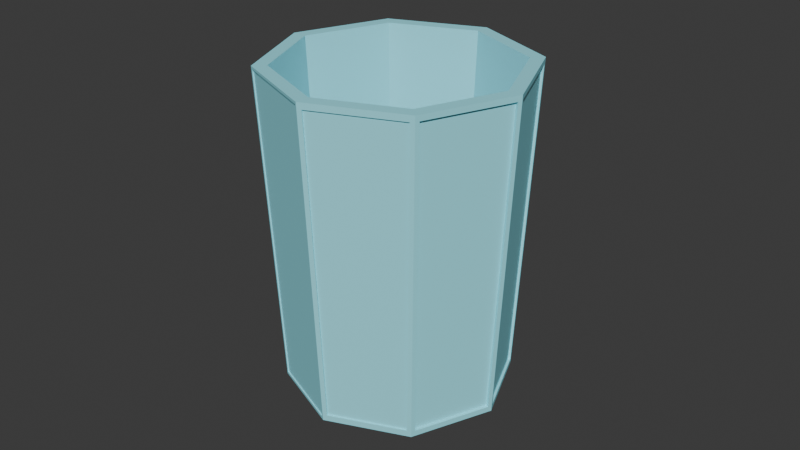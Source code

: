 # Source: cup_c.blend  (saved by Blender 4.2.66; exported with 4.5.12 LTS)
import bpy
from mathutils import Matrix  # noqa: F401  (used for matrix-valued properties, if any)

bpy.ops.wm.read_factory_settings(use_empty=True)
scene = bpy.context.scene
scene.name = 'Scene'

# ---- collections
col_collection = bpy.data.collections.new('Collection'); scene.collection.children.link(col_collection)

# ---- materials (node trees are filled in below, after node groups)
mat_material_001 = bpy.data.materials.new('Material.001')

# ---- material node trees
mat_material_001.use_nodes = True; mat_material_001.node_tree.nodes.clear()
_N = mat_material_001.node_tree.nodes; _L = mat_material_001.node_tree.links
n0 = _N.new('ShaderNodeBsdfPrincipled'); n0.name = 'Principled BSDF'; n0.location = (10, 300)
n0.inputs[0].default_value = (0.333, 0.895, 1.0, 1.0)
n1 = _N.new('ShaderNodeOutputMaterial'); n1.name = 'Material Output'; n1.location = (300, 300)
_L.new(n0.outputs[0], n1.inputs[0])
n1.is_active_output = True

# ---- world
world_world = bpy.data.worlds.new('World'); scene.world = world_world
world_world.use_nodes = True; world_world.node_tree.nodes.clear()
_N = world_world.node_tree.nodes; _L = world_world.node_tree.links
n0 = _N.new('ShaderNodeOutputWorld'); n0.name = 'World Output'; n0.location = (300, 300)
n1 = _N.new('ShaderNodeBackground'); n1.name = 'Background'; n1.location = (10, 300)
n1.inputs[0].default_value = (0.05088, 0.05088, 0.05088, 1.0)
_L.new(n1.outputs[0], n0.inputs[0])
n0.is_active_output = True
world_world.color = (0.05088, 0.05088, 0.05088)
world_world.sun_shadow_jitter_overblur = 0.0

# ---- meshes
me_cylinder = bpy.data.meshes.new('Cylinder')
me_cylinder.from_pydata([(-4.999e-08, -100.0, -102.4), (0.0, 100.0, -100.0), (72.44, -100.0, -72.44), (70.71, 100.0, -70.71), (102.4, -100.0, 9.998e-08), (100.0, 100.0, 0.0), (72.44, -100.0, 72.44), (70.71, 100.0, 70.71), (-4.999e-08, -100.0, 102.4), (-2.503, 97.3, 99.17), (-72.44, -100.0, 72.44), (-68.35, 97.3, 71.89), (-102.4, -100.0, 9.998e-08), (-100.0, 100.0, 0.0), (-72.44, -100.0, -72.44), (-70.71, 100.0, -70.71), (-4.999e-08, -100.0, -115.0), (81.34, -100.0, -81.34), (115.0, -100.0, 9.998e-08), (81.34, -100.0, 81.34), (-2.503, -97.3, 113.8), (-78.69, -97.3, 82.23), (-115.0, -100.0, 9.998e-08), (-81.34, -100.0, -81.34), (-2.012e-05, 85.55, -89.06), (62.97, 85.55, -62.97), (89.06, 85.55, 0.0), (62.97, 85.55, 62.97), (-2.012e-05, 85.55, 89.06), (-62.97, 85.55, 62.97), (-89.06, 85.55, 0.0), (-62.97, 85.55, -62.97), (-77.5, -96.08, -82.63), (-67.29, 96.08, -72.42), (-3.632, 96.08, -98.79), (-3.632, -96.08, -113.2), (-113.4, -96.42, -3.313), (-98.9, 96.42, -3.313), (-72.27, 96.42, -67.59), (-82.52, -96.42, -77.84), (-82.45, -96.65, 78.05), (-72.18, 96.65, 67.78), (-98.96, 96.65, 3.108), (-113.5, -96.65, 3.108), (0.0, 100.0, 100.0), (-4.999e-08, -100.0, 115.0), (-81.34, -100.0, 81.34), (-70.71, 100.0, 70.71), (79.03, -97.65, 82.12), (68.66, 97.65, 71.74), (2.179, 97.65, 99.27), (2.179, -97.65, 114.0), (114.0, -97.85, 1.995), (99.34, 97.85, 1.995), (71.65, 97.85, 68.83), (82.05, -97.85, 79.23), (81.95, -98.14, -79.52), (71.52, 98.14, -69.09), (99.43, 98.14, -1.719), (114.2, -98.14, -1.719), (1.66, -98.21, -114.2), (1.66, 98.21, -99.45), (69.15, 98.21, -71.49), (79.58, -98.21, -81.93), (-66.74, 96.03, -71.09), (-76.95, -96.13, -81.3), (-3.081, -96.13, -111.9), (-3.081, 96.03, -97.46), (-96.56, 96.34, -2.345), (-111.1, -96.51, -2.345), (-80.18, -96.51, -76.87), (-69.94, 96.34, -66.62), (-70.23, 96.57, 66.97), (-80.5, -96.72, 77.24), (-111.5, -96.72, 2.3), (-97.02, 96.57, 2.3), (-1.996, 97.25, 97.94), (-1.996, -97.34, 112.6), (-78.19, -97.34, 81.01), (-67.84, 97.25, 70.67), (68.11, 97.6, 70.41), (78.48, -97.7, 80.79), (1.63, -97.7, 112.6), (1.63, 97.6, 97.95), (98.63, 97.82, 1.703), (113.3, -97.87, 1.703), (81.35, -97.87, 78.94), (70.95, 97.82, 68.54), (70.2, 98.1, -68.54), (80.63, -98.19, -78.97), (112.9, -98.19, -1.173), (98.11, 98.1, -1.173), (1.267, -98.24, -113.3), (1.267, 98.17, -98.5), (79.19, -98.24, -80.98), (68.75, 98.17, -70.54)], [], [(62, 63, 94, 95), (57, 58, 91, 88), (55, 52, 85, 86), (50, 51, 82, 83), (9, 11, 79, 76), (42, 43, 74, 75), (3, 1, 15, 13, 47, 44, 7, 5), (36, 37, 68, 69), (33, 34, 67, 64), (2, 4, 26, 25), (2, 0, 16, 17), (4, 2, 17, 18), (6, 4, 18, 19), (8, 6, 19, 45), (10, 8, 45, 46), (12, 10, 46, 22), (14, 12, 22, 23), (0, 14, 23, 16), (24, 25, 26, 27, 28, 29, 30, 31), (12, 14, 31, 30), (8, 10, 29, 28), (4, 6, 27, 26), (0, 2, 25, 24), (14, 0, 24, 31), (10, 12, 30, 29), (6, 8, 28, 27), (23, 15, 33, 32), (15, 1, 34, 33), (1, 16, 35, 34), (16, 23, 32, 35), (22, 13, 37, 36), (13, 15, 38, 37), (15, 23, 39, 38), (23, 22, 36, 39), (46, 47, 41, 40), (47, 13, 42, 41), (13, 22, 43, 42), (22, 46, 40, 43), (9, 20, 45, 44), (20, 21, 46, 45), (11, 9, 44, 47), (21, 11, 47, 46), (19, 7, 49, 48), (7, 44, 50, 49), (44, 45, 51, 50), (45, 19, 48, 51), (18, 5, 53, 52), (5, 7, 54, 53), (7, 19, 55, 54), (19, 18, 52, 55), (17, 3, 57, 56), (3, 5, 58, 57), (5, 18, 59, 58), (18, 17, 56, 59), (16, 1, 61, 60), (1, 3, 62, 61), (3, 17, 63, 62), (17, 16, 60, 63), (65, 64, 67, 66), (32, 33, 64, 65), (34, 35, 66, 67), (35, 32, 65, 66), (69, 68, 71, 70), (38, 39, 70, 71), (39, 36, 69, 70), (37, 38, 71, 68), (73, 72, 75, 74), (43, 40, 73, 74), (41, 42, 75, 72), (40, 41, 72, 73), (77, 76, 79, 78), (20, 9, 76, 77), (11, 21, 78, 79), (21, 20, 77, 78), (81, 80, 83, 82), (51, 48, 81, 82), (49, 50, 83, 80), (48, 49, 80, 81), (85, 84, 87, 86), (53, 54, 87, 84), (52, 53, 84, 85), (54, 55, 86, 87), (89, 88, 91, 90), (56, 57, 88, 89), (58, 59, 90, 91), (59, 56, 89, 90), (92, 93, 95, 94), (63, 60, 92, 94), (61, 62, 95, 93), (60, 61, 93, 92)])
me_cylinder.polygons.foreach_set('use_smooth', [True] * 90)
_k = set([(0, 2), (0, 14), (0, 24), (1, 3), (1, 15), (1, 16), (2, 4), (2, 25), (3, 5), (3, 17), (4, 6), (4, 26), (5, 7), (5, 18), (6, 8), (6, 27), (7, 19), (7, 44), (8, 10), (8, 28), (9, 11), (9, 20), (9, 76), (10, 12), (10, 29), (11, 21), (11, 79), (12, 14), (12, 30), (13, 15), (13, 22), (13, 47), (14, 31), (15, 23), (16, 17), (16, 23), (17, 18), (18, 19), (19, 45), (20, 21), (20, 77), (21, 78), (22, 23), (22, 46), (24, 25), (24, 31), (25, 26), (26, 27), (27, 28), (28, 29), (29, 30), (30, 31), (32, 33), (32, 35), (32, 65), (33, 34), (33, 64), (34, 35), (34, 67), (35, 66), (36, 37), (36, 39), (36, 69), (37, 38), (37, 68), (38, 39), (38, 71), (39, 70), (40, 41), (40, 43), (40, 73), (41, 42), (41, 72), (42, 43), (42, 75), (43, 74), (44, 45), (44, 47), (45, 46), (46, 47), (48, 49), (48, 51), (48, 81), (49, 50), (49, 80), (50, 51), (50, 83), (51, 82), (52, 53), (52, 55), (52, 85), (53, 54), (53, 84), (54, 55), (54, 87), (55, 86), (56, 57), (56, 59), (56, 89), (57, 58), (57, 88), (58, 59), (58, 91), (59, 90), (60, 61), (60, 63), (60, 92), (61, 62), (61, 93), (62, 63), (62, 95), (63, 94), (64, 65), (64, 67), (65, 66), (66, 67), (68, 69), (68, 71), (69, 70), (70, 71), (72, 73), (72, 75), (73, 74), (74, 75), (76, 77), (76, 79), (77, 78), (78, 79), (80, 81), (80, 83), (81, 82), (82, 83), (84, 85), (84, 87), (85, 86), (86, 87), (88, 89), (88, 91), (89, 90), (90, 91), (92, 93), (92, 94), (93, 95), (94, 95)])
me_cylinder.attributes.new('sharp_edge', 'BOOLEAN', 'EDGE').data.foreach_set('value', [ (min(e.vertices), max(e.vertices)) in _k for e in me_cylinder.edges])
_uv = me_cylinder.uv_layers.new(name='UVMap')
_uv.uv.foreach_set('vector', [0.8779, 0.9955, 0.8776, 0.5045, 0.8776, 0.5045, 0.8779, 0.9955, 0.872, 0.9954, 0.753, 0.9954, 0.753, 0.9954, 0.872, 0.9954, 0.6281, 0.5054, 0.7469, 0.5054, 0.7469, 0.5054, 0.6281, 0.5054, 0.5038, 0.9941, 0.5034, 0.5059, 0.5034, 0.5059, 0.5038, 0.9941, 0.4956, 0.9932, 0.3794, 0.9932, 0.3794, 0.9932, 0.4956, 0.9932, 0.2554, 0.9916, 0.2548, 0.5084, 0.2548, 0.5084, 0.2554, 0.9916, 0.4197, 0.4197, 0.25, 0.49, 0.08029, 0.4197, 0.01, 0.25, 0.08029, 0.08029, 0.25, 0.01, 0.4197, 0.08029, 0.49, 0.25, 0.2448, 0.5089, 0.2442, 0.9911, 0.2442, 0.9911, 0.2448, 0.5089, 0.1187, 0.9902, 0.006325, 0.9902, 0.006325, 0.9902, 0.1187, 0.9902, 0.9011, 0.4011, 0.9637, 0.25, 0.9637, 0.25, 0.9011, 0.4011, 0.9011, 0.4011, 0.75, 0.4637, 0.75, 0.49, 0.9197, 0.4197, 0.9637, 0.25, 0.9011, 0.4011, 0.9197, 0.4197, 0.99, 0.25, 0.9011, 0.09886, 0.9637, 0.25, 0.99, 0.25, 0.9197, 0.08029, 0.75, 0.03626, 0.9011, 0.09886, 0.9197, 0.08029, 0.75, 0.01, 0.5989, 0.09886, 0.75, 0.03626, 0.75, 0.01, 0.5803, 0.08029, 0.5363, 0.25, 0.5989, 0.09886, 0.5803, 0.08029, 0.51, 0.25, 0.5989, 0.4011, 0.5363, 0.25, 0.51, 0.25, 0.5803, 0.4197, 0.75, 0.4637, 0.5989, 0.4011, 0.5803, 0.4197, 0.75, 0.49, 0.75, 0.4637, 0.9011, 0.4011, 0.9637, 0.25, 0.9011, 0.09886, 0.75, 0.03626, 0.5989, 0.09886, 0.5363, 0.25, 0.5989, 0.4011, 0.5363, 0.25, 0.5989, 0.4011, 0.5989, 0.4011, 0.5363, 0.25, 0.75, 0.03626, 0.5989, 0.09886, 0.5989, 0.09886, 0.75, 0.03626, 0.9637, 0.25, 0.9011, 0.09886, 0.9011, 0.09886, 0.9637, 0.25, 0.75, 0.4637, 0.9011, 0.4011, 0.9011, 0.4011, 0.75, 0.4637, 0.5989, 0.4011, 0.75, 0.4637, 0.75, 0.4637, 0.5989, 0.4011, 0.5989, 0.09886, 0.5363, 0.25, 0.5363, 0.25, 0.5989, 0.09886, 0.9011, 0.09886, 0.75, 0.03626, 0.75, 0.03626, 0.9011, 0.09886, 0.125, 0.5, 0.125, 1.0, 0.1187, 0.9902, 0.1193, 0.5098, 0.125, 1.0, 0.0, 1.0, 0.006325, 0.9902, 0.1187, 0.9902, 0.0, 1.0, 0.0, 0.5, 0.005659, 0.5098, 0.006325, 0.9902, 0.0, 0.5, 0.125, 0.5, 0.1193, 0.5098, 0.005659, 0.5098, 0.25, 0.5, 0.25, 1.0, 0.2442, 0.9911, 0.2448, 0.5089, 0.25, 1.0, 0.125, 1.0, 0.1308, 0.9911, 0.2442, 0.9911, 0.125, 1.0, 0.125, 0.5, 0.1302, 0.5089, 0.1308, 0.9911, 0.125, 0.5, 0.25, 0.5, 0.2448, 0.5089, 0.1302, 0.5089, 0.375, 0.5, 0.375, 1.0, 0.3696, 0.9916, 0.3702, 0.5084, 0.375, 1.0, 0.25, 1.0, 0.2554, 0.9916, 0.3696, 0.9916, 0.25, 1.0, 0.25, 0.5, 0.2548, 0.5084, 0.2554, 0.9916, 0.25, 0.5, 0.375, 0.5, 0.3702, 0.5084, 0.2548, 0.5084, 0.4956, 0.9932, 0.4961, 0.5068, 0.5, 0.5, 0.5, 1.0, 0.4961, 0.5068, 0.3789, 0.5068, 0.375, 0.5, 0.5, 0.5, 0.3794, 0.9932, 0.4956, 0.9932, 0.5, 1.0, 0.375, 1.0, 0.3789, 0.5068, 0.3794, 0.9932, 0.375, 1.0, 0.375, 0.5, 0.625, 0.5, 0.625, 1.0, 0.6212, 0.9941, 0.6216, 0.5059, 0.625, 1.0, 0.5, 1.0, 0.5038, 0.9941, 0.6212, 0.9941, 0.5, 1.0, 0.5, 0.5, 0.5034, 0.5059, 0.5038, 0.9941, 0.5, 0.5, 0.625, 0.5, 0.6216, 0.5059, 0.5034, 0.5059, 0.75, 0.5, 0.75, 1.0, 0.7465, 0.9946, 0.7469, 0.5054, 0.75, 1.0, 0.625, 1.0, 0.6285, 0.9946, 0.7465, 0.9946, 0.625, 1.0, 0.625, 0.5, 0.6281, 0.5054, 0.6285, 0.9946, 0.625, 0.5, 0.75, 0.5, 0.7469, 0.5054, 0.6281, 0.5054, 0.875, 0.5, 0.875, 1.0, 0.872, 0.9954, 0.8723, 0.5046, 0.875, 1.0, 0.75, 1.0, 0.753, 0.9954, 0.872, 0.9954, 0.75, 1.0, 0.75, 0.5, 0.7527, 0.5046, 0.753, 0.9954, 0.75, 0.5, 0.875, 0.5, 0.8723, 0.5046, 0.7527, 0.5046, 1.0, 0.5, 1.0, 1.0, 0.9971, 0.9955, 0.9974, 0.5045, 1.0, 1.0, 0.875, 1.0, 0.8779, 0.9955, 0.9971, 0.9955, 0.875, 1.0, 0.875, 0.5, 0.8776, 0.5045, 0.8779, 0.9955, 0.875, 0.5, 1.0, 0.5, 0.9974, 0.5045, 0.8776, 0.5045, 0.1193, 0.5098, 0.1187, 0.9902, 0.006325, 0.9902, 0.005659, 0.5098, 0.1193, 0.5098, 0.1187, 0.9902, 0.1187, 0.9902, 0.1193, 0.5098, 0.006325, 0.9902, 0.005659, 0.5098, 0.005659, 0.5098, 0.006325, 0.9902, 0.005659, 0.5098, 0.1193, 0.5098, 0.1193, 0.5098, 0.005659, 0.5098, 0.2448, 0.5089, 0.2442, 0.9911, 0.1308, 0.9911, 0.1302, 0.5089, 0.1308, 0.9911, 0.1302, 0.5089, 0.1302, 0.5089, 0.1308, 0.9911, 0.1302, 0.5089, 0.2448, 0.5089, 0.2448, 0.5089, 0.1302, 0.5089, 0.2442, 0.9911, 0.1308, 0.9911, 0.1308, 0.9911, 0.2442, 0.9911, 0.3702, 0.5084, 0.3696, 0.9916, 0.2554, 0.9916, 0.2548, 0.5084, 0.2548, 0.5084, 0.3702, 0.5084, 0.3702, 0.5084, 0.2548, 0.5084, 0.3696, 0.9916, 0.2554, 0.9916, 0.2554, 0.9916, 0.3696, 0.9916, 0.3702, 0.5084, 0.3696, 0.9916, 0.3696, 0.9916, 0.3702, 0.5084, 0.4961, 0.5068, 0.4956, 0.9932, 0.3794, 0.9932, 0.3789, 0.5068, 0.4961, 0.5068, 0.4956, 0.9932, 0.4956, 0.9932, 0.4961, 0.5068, 0.3794, 0.9932, 0.3789, 0.5068, 0.3789, 0.5068, 0.3794, 0.9932, 0.3789, 0.5068, 0.4961, 0.5068, 0.4961, 0.5068, 0.3789, 0.5068, 0.6216, 0.5059, 0.6212, 0.9941, 0.5038, 0.9941, 0.5034, 0.5059, 0.5034, 0.5059, 0.6216, 0.5059, 0.6216, 0.5059, 0.5034, 0.5059, 0.6212, 0.9941, 0.5038, 0.9941, 0.5038, 0.9941, 0.6212, 0.9941, 0.6216, 0.5059, 0.6212, 0.9941, 0.6212, 0.9941, 0.6216, 0.5059, 0.7469, 0.5054, 0.7465, 0.9946, 0.6285, 0.9946, 0.6281, 0.5054, 0.7465, 0.9946, 0.6285, 0.9946, 0.6285, 0.9946, 0.7465, 0.9946, 0.7469, 0.5054, 0.7465, 0.9946, 0.7465, 0.9946, 0.7469, 0.5054, 0.6285, 0.9946, 0.6281, 0.5054, 0.6281, 0.5054, 0.6285, 0.9946, 0.8723, 0.5046, 0.872, 0.9954, 0.753, 0.9954, 0.7527, 0.5046, 0.8723, 0.5046, 0.872, 0.9954, 0.872, 0.9954, 0.8723, 0.5046, 0.753, 0.9954, 0.7527, 0.5046, 0.7527, 0.5046, 0.753, 0.9954, 0.7527, 0.5046, 0.8723, 0.5046, 0.8723, 0.5046, 0.7527, 0.5046, 0.9974, 0.5045, 0.9971, 0.9955, 0.8779, 0.9955, 0.8776, 0.5045, 0.8776, 0.5045, 0.9974, 0.5045, 0.9974, 0.5045, 0.8776, 0.5045, 0.9971, 0.9955, 0.8779, 0.9955, 0.8779, 0.9955, 0.9971, 0.9955, 0.9974, 0.5045, 0.9971, 0.9955, 0.9971, 0.9955, 0.9974, 0.5045])
me_cylinder.materials.append(mat_material_001)
me_cylinder.update()
me_cylinder.normals_split_custom_set([tuple(v) for v in zip(*[iter([-0.9231, -0.02868, -0.3834, -0.9231, -0.02868, -0.3834, -0.9231, -0.02868, -0.3834, -0.9231, -0.02868, -0.3834, 0.03141, -0.9994, -0.01301, 0.03141, -0.9994, -0.01301, 0.03141, -0.9994, -0.01301, 0.03141, -0.9994, -0.01301, -0.03141, 0.9994, -0.01301, -0.03141, 0.9994, -0.01301, -0.03141, 0.9994, -0.01301, -0.03141, 0.9994, -0.01301, 0.9239, -0.02868, -0.3816, 0.9239, -0.02868, -0.3816, 0.9239, -0.02868, -0.3816, 0.9239, -0.02868, -0.3816, -0.01301, -0.9994, 0.03141, -0.01301, -0.9994, 0.03141, -0.01301, -0.9994, 0.03141, -0.01301, -0.9994, 0.03141, 0.3816, -0.02868, 0.9239, 0.3816, -0.02868, 0.9239, 0.3816, -0.02868, 0.9239, 0.3816, -0.02868, 0.9239, 0.0, 1.0, 0.0, 0.0, 1.0, 0.0, 0.0, 1.0, 0.0, 0.0, 1.0, 0.0, 0.0, 1.0, 0.0, 0.0, 1.0, 0.0, 0.0, 1.0, 0.0, 0.0, 1.0, 0.0, 0.3816, -0.02868, -0.9239, 0.3816, -0.02868, -0.9239, 0.3816, -0.02868, -0.9239, 0.3816, -0.02868, -0.9239, -0.01301, -0.9994, -0.03141, -0.01301, -0.9994, -0.03141, -0.01301, -0.9994, -0.03141, -0.01301, -0.9994, -0.03141, -0.9218, -0.0665, 0.3818, -0.9218, -0.0665, 0.3818, -0.9218, -0.0665, 0.3818, -0.9218, -0.0665, 0.3818, 0.0, -1.0, 0.0, 0.0, -1.0, 0.0, 0.0, -1.0, 0.0, 0.0, -1.0, 0.0, 0.0, -1.0, 0.0, 0.0, -1.0, 0.0, 0.0, -1.0, 0.0, 0.0, -1.0, 0.0, 0.0, -1.0, 0.0, 0.0, -1.0, 0.0, 0.0, -1.0, 0.0, 0.0, -1.0, 0.0, 0.0, -1.0, 0.0, 0.0, -1.0, 0.0, 0.0, -1.0, 0.0, 0.0, -1.0, 0.0, 0.0, -1.0, 0.0, 0.0, -1.0, 0.0, 0.0, -1.0, 0.0, 0.0, -1.0, 0.0, 0.0, -1.0, 0.0, 0.0, -1.0, 0.0, 0.0, -1.0, 0.0, 0.0, -1.0, 0.0, 0.0, -1.0, 0.0, 0.0, -1.0, 0.0, 0.0, -1.0, 0.0, 0.0, -1.0, 0.0, 0.0, -1.0, 0.0, 0.0, -1.0, 0.0, 0.0, -1.0, 0.0, 0.0, -1.0, 0.0, 0.0, -1.0, 0.0, 0.0, -1.0, 0.0, 0.0, -1.0, 0.0, 0.0, -1.0, 0.0, 0.0, -1.0, 0.0, 0.0, -1.0, 0.0, 0.0, -1.0, 0.0, 0.0, -1.0, 0.0, 0.9218, -0.0665, 0.3818, 0.9218, -0.0665, 0.3818, 0.9218, -0.0665, 0.3818, 0.9218, -0.0665, 0.3818, 0.3818, -0.0665, -0.9218, 0.3818, -0.0665, -0.9218, 0.3818, -0.0665, -0.9218, 0.3818, -0.0665, -0.9218, -0.9218, -0.0665, -0.3818, -0.9218, -0.0665, -0.3818, -0.9218, -0.0665, -0.3818, -0.9218, -0.0665, -0.3818, -0.3818, -0.0665, 0.9218, -0.3818, -0.0665, 0.9218, -0.3818, -0.0665, 0.9218, -0.3818, -0.0665, 0.9218, 0.3818, -0.0665, 0.9218, 0.3818, -0.0665, 0.9218, 0.3818, -0.0665, 0.9218, 0.3818, -0.0665, 0.9218, 0.9218, -0.0665, -0.3818, 0.9218, -0.0665, -0.3818, 0.9218, -0.0665, -0.3818, 0.9218, -0.0665, -0.3818, -0.3818, -0.0665, -0.9218, -0.3818, -0.0665, -0.9218, -0.3818, -0.0665, -0.9218, -0.3818, -0.0665, -0.9218, -0.3818, 0.06926, -0.9217, -0.3818, 0.06926, -0.9217, -0.3818, 0.06926, -0.9217, -0.3818, 0.06926, -0.9217, -0.3818, 0.06926, -0.9217, -0.3818, 0.06926, -0.9217, -0.3818, 0.06926, -0.9217, -0.3818, 0.06926, -0.9217, -0.3818, 0.06926, -0.9217, -0.3818, 0.06926, -0.9217, -0.3818, 0.06926, -0.9217, -0.3818, 0.06926, -0.9217, -0.3818, 0.06926, -0.9217, -0.3818, 0.06926, -0.9217, -0.3818, 0.06926, -0.9217, -0.3818, 0.06926, -0.9217, -0.9217, 0.06926, -0.3818, -0.9217, 0.06926, -0.3818, -0.9217, 0.06926, -0.3818, -0.9217, 0.06926, -0.3818, -0.9217, 0.06926, -0.3818, -0.9217, 0.06926, -0.3818, -0.9217, 0.06926, -0.3818, -0.9217, 0.06926, -0.3818, -0.9217, 0.06926, -0.3818, -0.9217, 0.06926, -0.3818, -0.9217, 0.06926, -0.3818, -0.9217, 0.06926, -0.3818, -0.9217, 0.06926, -0.3818, -0.9217, 0.06926, -0.3818, -0.9217, 0.06926, -0.3818, -0.9217, 0.06926, -0.3818, -0.9217, 0.06926, 0.3818, -0.9217, 0.06926, 0.3818, -0.9217, 0.06926, 0.3818, -0.9217, 0.06926, 0.3818, -0.9217, 0.06926, 0.3818, -0.9217, 0.06926, 0.3818, -0.9217, 0.06926, 0.3818, -0.9217, 0.06926, 0.3818, -0.9217, 0.06926, 0.3818, -0.9217, 0.06926, 0.3818, -0.9217, 0.06926, 0.3818, -0.9217, 0.06926, 0.3818, -0.9217, 0.06926, 0.3818, -0.9217, 0.06926, 0.3818, -0.9217, 0.06926, 0.3818, -0.9217, 0.06926, 0.3818, -0.3818, 0.06926, 0.9217, -0.3818, 0.06926, 0.9217, -0.3818, 0.06926, 0.9217, -0.3818, 0.06926, 0.9217, -0.3818, 0.06926, 0.9217, -0.3818, 0.06926, 0.9217, -0.3818, 0.06926, 0.9217, -0.3818, 0.06926, 0.9217, -0.3818, 0.06926, 0.9217, -0.3818, 0.06926, 0.9217, -0.3818, 0.06926, 0.9217, -0.3818, 0.06926, 0.9217, -0.3818, 0.06926, 0.9217, -0.3818, 0.06926, 0.9217, -0.3818, 0.06926, 0.9217, -0.3818, 0.06926, 0.9217, 0.3818, 0.06926, 0.9217, 0.3818, 0.06926, 0.9217, 0.3818, 0.06926, 0.9217, 0.3818, 0.06926, 0.9217, 0.3818, 0.06926, 0.9217, 0.3818, 0.06926, 0.9217, 0.3818, 0.06926, 0.9217, 0.3818, 0.06926, 0.9217, 0.3818, 0.06926, 0.9217, 0.3818, 0.06926, 0.9217, 0.3818, 0.06926, 0.9217, 0.3818, 0.06926, 0.9217, 0.3818, 0.06926, 0.9217, 0.3818, 0.06926, 0.9217, 0.3818, 0.06926, 0.9217, 0.3818, 0.06926, 0.9217, 0.9217, 0.06926, 0.3818, 0.9217, 0.06927, 0.3818, 0.9217, 0.06927, 0.3818, 0.9217, 0.06926, 0.3818, 0.9217, 0.06927, 0.3818, 0.9217, 0.06927, 0.3818, 0.9217, 0.06927, 0.3818, 0.9217, 0.06927, 0.3818, 0.9217, 0.06927, 0.3818, 0.9217, 0.06926, 0.3818, 0.9217, 0.06926, 0.3818, 0.9217, 0.06927, 0.3818, 0.9217, 0.06926, 0.3818, 0.9217, 0.06926, 0.3818, 0.9217, 0.06926, 0.3818, 0.9217, 0.06926, 0.3818, 0.9217, 0.06926, -0.3818, 0.9217, 0.06927, -0.3818, 0.9217, 0.06927, -0.3818, 0.9217, 0.06926, -0.3818, 0.9217, 0.06927, -0.3818, 0.9217, 0.06927, -0.3818, 0.9217, 0.06927, -0.3818, 0.9217, 0.06927, -0.3818, 0.9217, 0.06927, -0.3818, 0.9217, 0.06926, -0.3818, 0.9217, 0.06926, -0.3818, 0.9217, 0.06927, -0.3818, 0.9217, 0.06926, -0.3818, 0.9217, 0.06926, -0.3818, 0.9217, 0.06926, -0.3818, 0.9217, 0.06926, -0.3818, 0.3818, 0.06926, -0.9217, 0.3818, 0.06926, -0.9217, 0.3818, 0.06926, -0.9217, 0.3818, 0.06926, -0.9217, 0.3818, 0.06926, -0.9217, 0.3818, 0.06926, -0.9217, 0.3818, 0.06926, -0.9217, 0.3818, 0.06926, -0.9217, 0.3818, 0.06926, -0.9217, 0.3818, 0.06926, -0.9217, 0.3818, 0.06926, -0.9217, 0.3818, 0.06926, -0.9217, 0.3818, 0.06926, -0.9217, 0.3818, 0.06926, -0.9217, 0.3818, 0.06926, -0.9217, 0.3818, 0.06926, -0.9217, -0.3818, 0.06926, -0.9217, -0.3818, 0.06926, -0.9217, -0.3818, 0.06926, -0.9217, -0.3818, 0.06926, -0.9217, 0.9231, -0.02868, -0.3834, 0.9231, -0.02868, -0.3834, 0.9231, -0.02868, -0.3834, 0.9231, -0.02868, -0.3834, -0.9239, -0.02868, 0.3816, -0.9239, -0.02868, 0.3816, -0.9239, -0.02868, 0.3816, -0.9239, -0.02868, 0.3816, 0.01301, 0.9994, 0.03142, 0.01301, 0.9994, 0.03142, 0.01301, 0.9994, 0.03142, 0.01301, 0.9994, 0.03142, -0.9217, 0.06926, -0.3818, -0.9217, 0.06926, -0.3818, -0.9217, 0.06926, -0.3818, -0.9217, 0.06926, -0.3818, -0.3834, -0.02868, 0.9231, -0.3834, -0.02868, 0.9231, -0.3834, -0.02868, 0.9231, -0.3834, -0.02868, 0.9231, 0.03141, 0.9994, 0.01301, 0.03141, 0.9994, 0.01301, 0.03141, 0.9994, 0.01301, 0.03141, 0.9994, 0.01301, -0.03141, -0.9994, -0.01301, -0.03141, -0.9994, -0.01301, -0.03141, -0.9994, -0.01301, -0.03141, -0.9994, -0.01301, -0.9217, 0.06926, 0.3818, -0.9217, 0.06926, 0.3818, -0.9217, 0.06926, 0.3818, -0.9217, 0.06926, 0.3818, 0.03142, 0.9994, -0.01301, 0.03142, 0.9994, -0.01301, 0.03142, 0.9994, -0.01301, 0.03142, 0.9994, -0.01301, -0.03141, -0.9994, 0.01301, -0.03141, -0.9994, 0.01301, -0.03141, -0.9994, 0.01301, -0.03141, -0.9994, 0.01301, -0.3834, -0.02868, -0.9231, -0.3834, -0.02868, -0.9231, -0.3834, -0.02868, -0.9231, -0.3834, -0.02868, -0.9231, -0.3818, 0.06926, 0.9217, -0.3818, 0.06926, 0.9217, -0.3818, 0.06926, 0.9217, -0.3818, 0.06926, 0.9217, -0.9239, -0.02868, -0.3816, -0.9239, -0.02868, -0.3816, -0.9239, -0.02868, -0.3816, -0.9239, -0.02868, -0.3816, 0.9231, -0.02868, 0.3834, 0.9231, -0.02868, 0.3834, 0.9231, -0.02868, 0.3834, 0.9231, -0.02868, 0.3834, 0.01301, 0.9994, -0.03142, 0.01301, 0.9994, -0.03142, 0.01301, 0.9994, -0.03142, 0.01301, 0.9994, -0.03142, 0.3818, 0.06926, 0.9217, 0.3818, 0.06926, 0.9217, 0.3818, 0.06926, 0.9217, 0.3818, 0.06926, 0.9217, -0.01301, 0.9994, -0.03141, -0.01301, 0.9994, -0.03141, -0.01301, 0.9994, -0.03141, -0.01301, 0.9994, -0.03141, 0.01301, -0.9994, 0.03141, 0.01301, -0.9994, 0.03141, 0.01301, -0.9994, 0.03141, 0.01301, -0.9994, 0.03141, -0.9231, -0.02868, 0.3834, -0.9231, -0.02868, 0.3834, -0.9231, -0.02868, 0.3834, -0.9231, -0.02868, 0.3834, 0.9217, 0.06926, 0.3818, 0.9217, 0.06926, 0.3818, 0.9217, 0.06926, 0.3818, 0.9217, 0.06926, 0.3818, 0.03142, -0.9994, 0.01301, 0.03142, -0.9994, 0.01301, 0.03142, -0.9994, 0.01301, 0.03142, -0.9994, 0.01301, -0.3816, -0.02868, 0.9239, -0.3816, -0.02868, 0.9239, -0.3816, -0.02868, 0.9239, -0.3816, -0.02868, 0.9239, 0.3834, -0.02868, -0.9231, 0.3834, -0.02868, -0.9231, 0.3834, -0.02868, -0.9231, 0.3834, -0.02868, -0.9231, 0.9217, 0.06926, -0.3818, 0.9217, 0.06926, -0.3818, 0.9217, 0.06926, -0.3818, 0.9217, 0.06926, -0.3818, 0.3834, -0.02868, 0.9231, 0.3834, -0.02868, 0.9231, 0.3834, -0.02868, 0.9231, 0.3834, -0.02868, 0.9231, -0.3816, -0.02868, -0.9239, -0.3816, -0.02868, -0.9239, -0.3816, -0.02868, -0.9239, -0.3816, -0.02868, -0.9239, -0.03141, 0.9994, 0.01301, -0.03141, 0.9994, 0.01301, -0.03141, 0.9994, 0.01301, -0.03141, 0.9994, 0.01301, 0.3818, 0.06926, -0.9217, 0.3818, 0.06926, -0.9217, 0.3818, 0.06926, -0.9217, 0.3818, 0.06926, -0.9217, -0.01301, 0.9994, 0.03142, -0.01301, 0.9994, 0.03142, -0.01301, 0.9994, 0.03142, -0.01301, 0.9994, 0.03142, 0.01301, -0.9994, -0.03141, 0.01301, -0.9994, -0.03141, 0.01301, -0.9994, -0.03141, 0.01301, -0.9994, -0.03141, 0.9239, -0.02868, 0.3816, 0.9239, -0.02868, 0.3816, 0.9239, -0.02868, 0.3816, 0.9239, -0.02868, 0.3816])] * 3)])

# ---- objects
ob_cylinder = bpy.data.objects.new('Cylinder', me_cylinder)

# ---- transforms, parenting, visibility, modifiers, constraints
ob_cylinder.location = (0.0, 0.0, 0.04907)
ob_cylinder.rotation_euler = (1.571, -0.0, 0.0)
ob_cylinder.scale = (-0.00035, -0.0005, -0.00035)
ob_cylinder.color = (0.8, 0.8, 0.8, 1.0)

# ---- collection membership
col_collection.objects.link(ob_cylinder)

# ---- scene / render settings (as saved in the file)
scene.frame_start = 1; scene.frame_end = 250; scene.frame_set(1)
scene.render.engine = 'BLENDER_EEVEE_NEXT'
bpy.context.view_layer.update()

# ---- added for rendering (the .blend has no active camera and no usable light): camera, sun
cam_auto = bpy.data.cameras.new('AutoCamera')
cam_auto.lens = 50.0
cam_auto.sensor_width = 36.0
cam_auto.clip_end = 1000.0
ob_auto_camera = bpy.data.objects.new('AutoCamera', cam_auto)
scene.collection.objects.link(ob_auto_camera)
ob_auto_camera.location = (0.185045, -0.222054, 0.197109)
ob_auto_camera.rotation_euler = (1.09748, -7.21219e-08, 0.694738)
scene.camera = ob_auto_camera
light_auto_sun = bpy.data.lights.new('AutoSun', 'SUN')
light_auto_sun.energy = 3.0
light_auto_sun.angle = 0.0523599
ob_auto_sun = bpy.data.objects.new('AutoSun', light_auto_sun)
scene.collection.objects.link(ob_auto_sun)
ob_auto_sun.rotation_euler = (0.872665, 0.174533, 0.523599)
bpy.context.view_layer.update()

